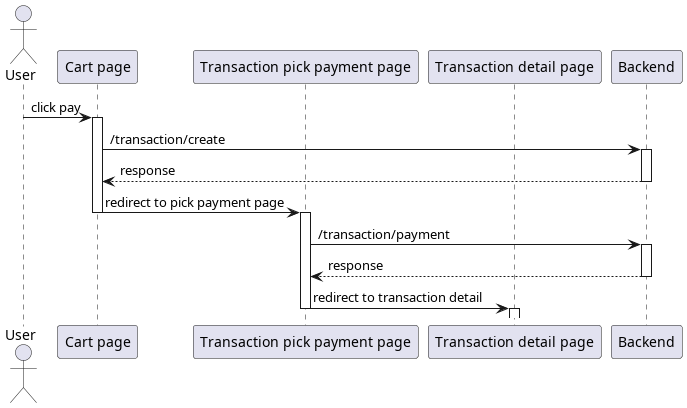

The diagram above was rendered by PlantUML. Its source (embedded in the PNG):
@startuml create transaction
'autonumber 1.1.1

actor User as u

' Box "front end"
participant "Cart page" as cart
participant "Transaction pick payment page" as trxpay
participant "Transaction detail page" as trxdetail
' end box

participant "Backend" as be

u -> cart++ : click pay
cart -> be++ : /transaction/create
return response

cart -> trxpay --++ : redirect to pick payment page
trxpay -> be++ : /transaction/payment
return response

trxpay -> trxdetail --++ : redirect to transaction detail


@enduml